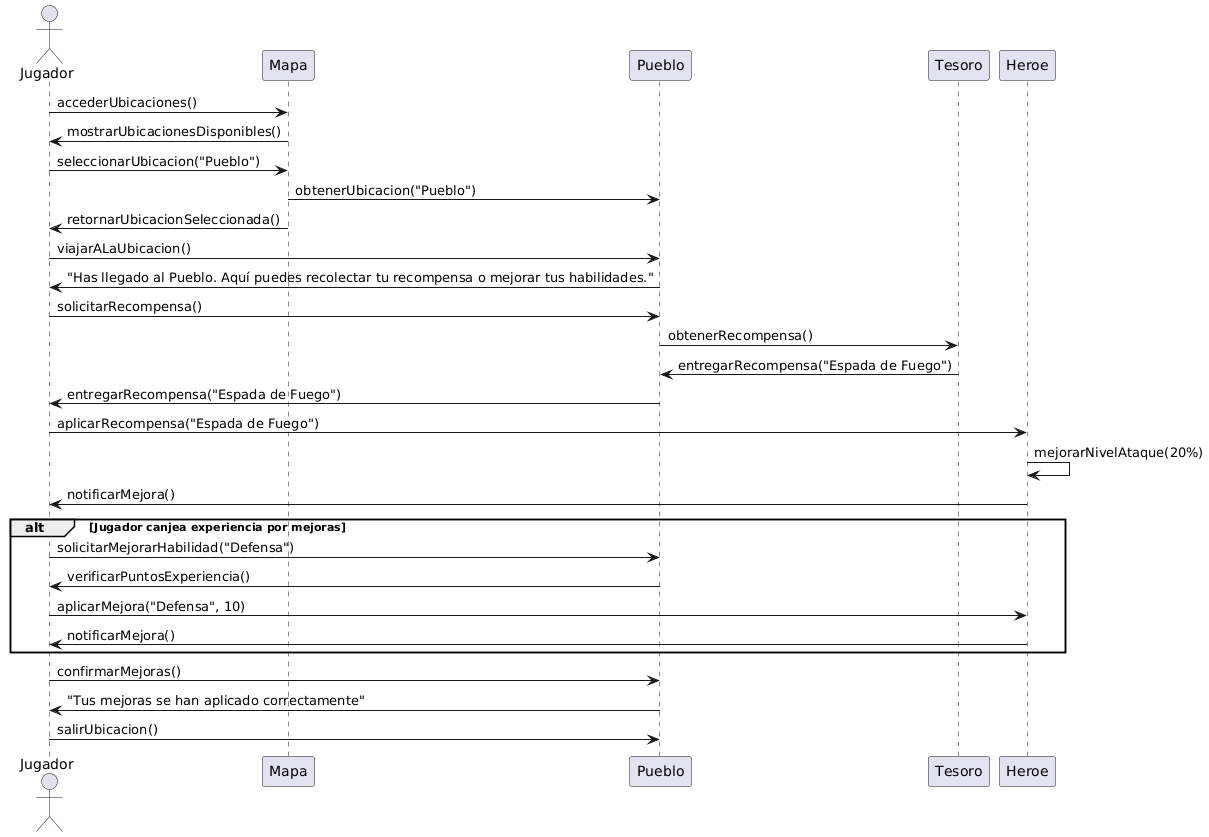

The diagram above was rendered by PlantUML. Its source (embedded in the PNG):
@startuml
actor Jugador
Jugador -> Mapa: accederUbicaciones()
Mapa -> Jugador: mostrarUbicacionesDisponibles()
Jugador -> Mapa: seleccionarUbicacion("Pueblo")
Mapa -> Pueblo: obtenerUbicacion("Pueblo")
Mapa -> Jugador: retornarUbicacionSeleccionada()

Jugador -> Pueblo: viajarALaUbicacion()
Pueblo -> Jugador: "Has llegado al Pueblo. Aquí puedes recolectar tu recompensa o mejorar tus habilidades."

Jugador -> Pueblo: solicitarRecompensa()
Pueblo -> Tesoro: obtenerRecompensa()
Tesoro -> Pueblo: entregarRecompensa("Espada de Fuego")
Pueblo -> Jugador: entregarRecompensa("Espada de Fuego")

Jugador -> Heroe: aplicarRecompensa("Espada de Fuego")
Heroe -> Heroe: mejorarNivelAtaque(20%)
Heroe -> Jugador: notificarMejora()

alt Jugador canjea experiencia por mejoras
    Jugador -> Pueblo: solicitarMejorarHabilidad("Defensa")
    Pueblo -> Jugador: verificarPuntosExperiencia()
    Jugador -> Heroe: aplicarMejora("Defensa", 10)
    Heroe -> Jugador: notificarMejora()
end

Jugador -> Pueblo: confirmarMejoras()
Pueblo -> Jugador: "Tus mejoras se han aplicado correctamente"
Jugador -> Pueblo: salirUbicacion()
@enduml